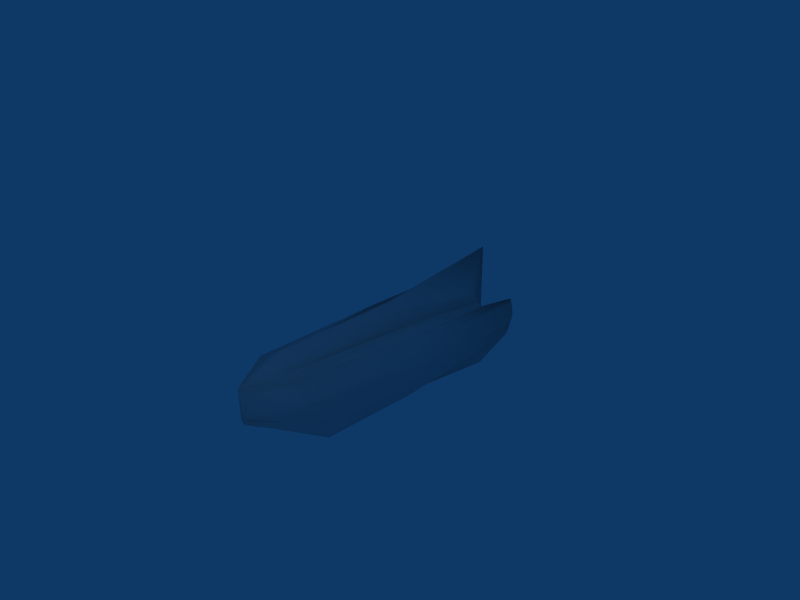 # Source: TestBike.blend  (saved by Blender 2.48.1; exported with 4.5.12 LTS)
import bpy
from mathutils import Matrix  # noqa: F401  (used for matrix-valued properties, if any)

bpy.ops.wm.read_factory_settings(use_empty=True)
scene = bpy.context.scene
scene.name = 'Scene'

# ---- collections
col_collection_1 = bpy.data.collections.new('Collection 1'); scene.collection.children.link(col_collection_1)

# ---- materials (node trees are filled in below, after node groups)
mat_material = bpy.data.materials.new('Material')
mat_material.alpha_threshold = 0.0
mat_material.roughness = 0.5
mat_material.line_color = (0.0, 0.0, 0.0, 1.0)

# ---- material node trees

# ---- world
world_world = bpy.data.worlds.new('World'); scene.world = world_world
world_world.color = (0.05656, 0.2208, 0.4)
world_world.use_sun_shadow = False
world_world.sun_shadow_jitter_overblur = 0.0
world_world.cycles.sampling_method = 'MANUAL'
world_world.cycles.sample_map_resolution = 256

# ---- cameras
cam_camera = bpy.data.cameras.new('Camera')
cam_camera.passepartout_alpha = 0.2
cam_camera.clip_end = 100.0
cam_camera.lens = 35.0
cam_camera.ortho_scale = 7.314
cam_camera.show_passepartout = False
cam_camera.show_safe_areas = True
cam_camera.dof.focus_distance = 0.0
cam_camera.dof.aperture_fstop = 128.0

# ---- lights
light_spot = bpy.data.lights.new('Spot', 'POINT')
light_spot.transmission_factor = 0.0
light_spot.cutoff_distance = 30.0
light_spot.energy = 100.0
light_spot.shadow_buffer_clip_start = 1.001
light_spot.shadow_soft_size = 1.0
light_spot.shadow_maximum_resolution = 0.006
light_spot.use_absolute_resolution = True
light_spot.cycles.use_multiple_importance_sampling = False

# ---- meshes
me_hoverbike = bpy.data.meshes.new('HoverBike')
me_hoverbike.from_pydata([(0.3694, 0.2768, -1.15), (-0.3694, 0.2768, -1.15), (0.4447, 0.2768, -1.006), (-0.4447, 0.2768, -1.006), (0.5006, 0.2768, -0.8334), (-0.5006, 0.2768, -0.8334), (0.5351, 0.2768, -0.8278), (-0.5351, 0.2768, -0.8278), (0.6054, 0.2768, -0.6327), (-0.6054, 0.2768, -0.6327), (0.5938, 0.2768, -0.4376), (-0.5938, 0.2768, -0.4376), (0.5593, 0.2768, -0.25), (-0.5593, 0.2768, -0.25), (0.5034, 0.2768, -0.07713), (-0.5034, 0.2768, -0.07713), (0.4281, 0.2768, 0.0744), (-0.4281, 0.2768, 0.0744), (0.2669, 0.2691, -0.02835), (-0.2669, 0.2691, -0.02835), (0.126, 0.2768, 0.2069), (-0.126, 0.2768, 0.2069), (0.05941, 0.2768, 0.2638), (-0.05941, 0.2768, 0.2638), (0.0, 0.2768, 0.283), (0.0, 0.2768, -1.15), (0.05942, 0.2768, -1.15), (-0.05942, 0.2768, -1.15), (0.173, 0.2768, -1.149), (-0.173, 0.2768, -1.149), (0.2777, 0.2768, -1.149), (-0.2777, 0.2768, -1.149), (0.5386, 2.292, -0.8265), (-0.5386, 2.292, -0.8265), (0.5798, 2.292, -0.7476), (-0.5798, 2.292, -0.7476), (0.6105, 2.292, -0.6529), (-0.6105, 2.292, -0.6529), (0.6294, 2.292, -0.55), (-0.6294, 2.292, -0.55), (0.6679, 2.292, -0.4431), (-0.6679, 2.292, -0.4431), (0.6616, 2.292, -0.3361), (-0.6616, 2.292, -0.3361), (0.6427, 2.292, -0.2333), (-0.6427, 2.292, -0.2333), (0.612, 2.292, -0.1385), (-0.612, 2.292, -0.1385), (0.5707, 1.614, -0.05546), (-0.5707, 1.614, -0.05546), (0.5204, 1.614, 0.01272), (-0.5204, 1.614, 0.01272), (0.4631, 1.614, 0.06337), (-0.4631, 1.614, 0.06337), (0.4008, 1.614, 0.09457), (-0.4008, 1.614, 0.09457), (0.0, 2.292, 0.5696), (0.0, 1.989, -1.332), (0.05941, 1.989, -1.332), (-0.05941, 1.989, -1.332), (0.173, 1.989, -1.331), (-0.173, 1.989, -1.331), (0.2776, 1.989, -1.331), (-0.2776, 1.989, -1.331), (0.0, 2.292, -1.406), (-0.01015, -1.152, -1.331), (0.0, -1.722, 0.2601), (0.03751, -1.722, 0.2457), (-0.03751, -1.722, 0.2457), (0.1704, -1.722, 0.1434), (-0.1704, -1.722, 0.1434), (0.2167, -1.722, 0.05182), (-0.2167, -1.722, 0.05182), (0.415, -1.722, 0.03099), (-0.415, -1.722, 0.03099), (0.4525, -1.722, -0.2114), (-0.4525, -1.722, -0.2114), (0.4804, -1.722, -0.2975), (-0.4804, -1.722, -0.2975), (0.4975, -1.722, -0.391), (-0.4975, -1.722, -0.391), (0.3189, -1.17, -0.9808), (-0.3229, -1.17, -0.9808), (0.2827, -1.152, -1.078), (-0.2893, -1.152, -1.078), (0.2648, -1.152, -1.172), (-0.2732, -1.152, -1.172), (0.2361, -1.152, -1.258), (-0.2463, -1.152, -1.258), (0.04454, -2.316, -0.5659), (-0.04454, -2.316, -0.5659), (0.05238, -2.316, -0.5509), (-0.05238, -2.316, -0.5509), (0.0582, -2.316, -0.5329), (-0.0582, -2.316, -0.5329), (0.06179, -2.316, -0.5134), (-0.06179, -2.316, -0.5134), (0.06911, -2.316, -0.4931), (-0.06911, -2.316, -0.4931), (0.0679, -2.316, -0.4727), (-0.0679, -2.316, -0.4727), (0.06431, -2.316, -0.08114), (-0.06431, -2.316, -0.08114), (0.05849, -2.316, -0.06314), (-0.05849, -2.316, -0.06314), (0.05065, -2.316, -0.04736), (-0.05065, -2.316, -0.04736), (0.0411, -2.316, -0.03441), (-0.0411, -2.316, -0.03441), (0.0302, -2.316, -0.02479), (-0.0302, -2.316, -0.02479), (0.01838, -2.316, -0.01887), (-0.01838, -2.316, -0.01887), (0.0, -2.316, -0.01687), (0.0, -2.316, -0.5828)], [], [(64, 34, 32), (33, 35, 64), (64, 36, 34), (35, 37, 64), (64, 38, 36), (37, 39, 64), (64, 40, 38), (39, 41, 64), (64, 42, 40), (41, 43, 64), (64, 44, 42), (43, 45, 64), (64, 46, 44), (45, 47, 64), (64, 48, 46), (47, 49, 64), (64, 50, 48), (49, 51, 64), (64, 52, 50), (51, 53, 64), (64, 54, 52), (53, 55, 64), (64, 56, 54), (55, 56, 64), (64, 58, 57), (57, 59, 64), (64, 60, 58), (59, 61, 64), (64, 62, 60), (61, 63, 64), (64, 32, 62), (63, 33, 64), (0, 32, 34, 2), (35, 33, 1, 3), (2, 34, 36, 4), (37, 35, 3, 5), (4, 36, 38, 6), (39, 37, 5, 7), (6, 38, 40, 8), (41, 39, 7, 9), (8, 40, 42, 10), (43, 41, 9, 11), (10, 42, 44, 12), (45, 43, 11, 13), (12, 44, 46, 14), (47, 45, 13, 15), (14, 46, 48, 16), (49, 47, 15, 17), (16, 48, 50, 18), (51, 49, 17, 19), (18, 50, 52, 20), (53, 51, 19, 21), (20, 52, 54, 22), (55, 53, 21, 23), (22, 54, 56, 24), (56, 55, 23, 24), (25, 57, 58, 26), (59, 57, 25, 27), (26, 58, 60, 28), (61, 59, 27, 29), (28, 60, 62, 30), (63, 61, 29, 31), (32, 0, 30, 62), (31, 1, 33, 63), (30, 0, 65), (65, 1, 31), (28, 30, 65), (65, 31, 29), (26, 28, 65), (65, 29, 27), (25, 26, 65), (65, 27, 25), (22, 24, 66, 67), (66, 24, 23, 68), (20, 22, 67, 69), (68, 23, 21, 70), (18, 20, 69, 71), (70, 21, 19, 72), (16, 18, 71, 73), (72, 19, 17, 74), (14, 16, 73, 75), (74, 17, 15, 76), (12, 14, 75, 77), (76, 15, 13, 78), (10, 12, 77, 79), (78, 13, 11, 80), (8, 10, 79, 81), (80, 11, 9, 82), (6, 8, 81, 83), (82, 9, 7, 84), (4, 6, 83, 85), (84, 7, 5, 86), (2, 4, 85, 87), (86, 5, 3, 88), (0, 2, 87, 65), (88, 3, 1, 65), (65, 89, 114), (114, 90, 65), (65, 87, 91, 89), (92, 88, 65, 90), (87, 85, 93, 91), (94, 86, 88, 92), (85, 83, 95, 93), (96, 84, 86, 94), (83, 81, 97, 95), (98, 82, 84, 96), (81, 79, 99, 97), (100, 80, 82, 98), (79, 77, 101, 99), (102, 78, 80, 100), (77, 75, 103, 101), (104, 76, 78, 102), (75, 73, 105, 103), (106, 74, 76, 104), (73, 71, 107, 105), (108, 72, 74, 106), (71, 69, 109, 107), (110, 70, 72, 108), (69, 67, 111, 109), (112, 68, 70, 110), (67, 66, 113, 111), (113, 66, 68, 112), (114, 89, 91), (92, 90, 114), (114, 91, 93), (94, 92, 114), (114, 93, 95), (96, 94, 114), (114, 95, 97), (98, 96, 114), (114, 97, 99), (100, 98, 114), (114, 99, 101), (102, 100, 114), (114, 101, 103), (104, 102, 114), (114, 103, 105), (106, 104, 114), (114, 105, 107), (108, 106, 114), (114, 107, 109), (110, 108, 114), (114, 109, 111), (112, 110, 114), (114, 111, 113), (113, 112, 114)])
me_hoverbike.polygons.foreach_set('use_smooth', [True] * 146)
_uv = me_hoverbike.uv_layers.new(name='UVTex')
_uv.uv.foreach_set('vector', [0.8052, 0.3741, 0.7651, 0.3434, 0.7626, 0.3448, 0.166, 0.2426, 0.1828, 0.2264, 0.1376, 0.3224, 0.8052, 0.3741, 0.7669, 0.3426, 0.7651, 0.3434, 0.1828, 0.2264, 0.1992, 0.2181, 0.1376, 0.3224, 0.8052, 0.3741, 0.7681, 0.3427, 0.7669, 0.3426, 0.1992, 0.2181, 0.2147, 0.2143, 0.1376, 0.3224, 0.8052, 0.3741, 0.7609, 0.3309, 0.7681, 0.3427, 0.2147, 0.2143, 0.2297, 0.2075, 0.1376, 0.3224, 0.8052, 0.3741, 0.7546, 0.3205, 0.7609, 0.3309, 0.2297, 0.2075, 0.2414, 0.21, 0.1376, 0.3224, 0.8052, 0.3741, 0.7489, 0.3106, 0.7546, 0.3205, 0.2414, 0.21, 0.2518, 0.2144, 0.1376, 0.3224, 0.8052, 0.3741, 0.7438, 0.3013, 0.7489, 0.3106, 0.2518, 0.2144, 0.2603, 0.2213, 0.1376, 0.3224, 0.8052, 0.3741, 0.6954, 0.2723, 0.7438, 0.3013, 0.2603, 0.2213, 0.3106, 0.18, 0.1376, 0.3224, 0.8052, 0.3741, 0.6779, 0.273, 0.6954, 0.2723, 0.3106, 0.18, 0.3323, 0.1958, 0.1376, 0.3224, 0.8052, 0.3741, 0.6627, 0.2742, 0.6779, 0.273, 0.3323, 0.1958, 0.3531, 0.2155, 0.1376, 0.3224, 0.8052, 0.3741, 0.6485, 0.2763, 0.6627, 0.2742, 0.3531, 0.2155, 0.3747, 0.2382, 0.1376, 0.3224, 0.8052, 0.3741, 0.5905, 0.3741, 0.6485, 0.2763, 0.3747, 0.2382, 0.42, 0.3741, 0.1376, 0.3224, 0.8052, 0.3741, 0.8321, 0.3406, 0.8381, 0.3439, 0.8381, 0.3439, 0.8447, 0.3473, 0.8052, 0.3741, 0.8052, 0.3741, 0.8216, 0.3349, 0.8321, 0.3406, 0.0916, 0.2814, 0.1099, 0.2658, 0.1376, 0.3224, 0.8052, 0.3741, 0.8136, 0.3303, 0.8216, 0.3349, 0.1099, 0.2658, 0.1247, 0.2543, 0.1376, 0.3224, 0.8052, 0.3741, 0.7626, 0.3448, 0.8136, 0.3303, 0.1247, 0.2543, 0.166, 0.2426, 0.1376, 0.3224, 0.8127, 0.1228, 0.7626, 0.3448, 0.7651, 0.3434, 0.7919, 0.1151, 0.1828, 0.2264, 0.166, 0.2426, 0.09199, 0.02078, 0.1286, 0.01267, 0.7919, 0.1151, 0.7651, 0.3434, 0.7669, 0.3426, 0.7679, 0.1084, 0.1992, 0.2181, 0.1828, 0.2264, 0.1286, 0.01267, 0.1658, 0.005451, 0.7679, 0.1084, 0.7669, 0.3426, 0.7681, 0.3427, 0.7603, 0.1008, 0.2147, 0.2143, 0.1992, 0.2181, 0.1658, 0.005451, 0.2038, 4.557e-08, 0.7603, 0.1008, 0.7681, 0.3427, 0.7609, 0.3309, 0.7315, 0.09694, 0.2297, 0.2075, 0.2147, 0.2143, 0.2038, 4.557e-08, 0.2428, 0.0, 0.7315, 0.09694, 0.7609, 0.3309, 0.7546, 0.3205, 0.7031, 0.09375, 0.2414, 0.21, 0.2297, 0.2075, 0.2428, 0.0, 0.2852, 0.003359, 0.7031, 0.09375, 0.7546, 0.3205, 0.7489, 0.3106, 0.6743, 0.09181, 0.2518, 0.2144, 0.2414, 0.21, 0.2852, 0.003359, 0.3279, 0.01127, 0.6743, 0.09181, 0.7489, 0.3106, 0.7438, 0.3013, 0.6461, 0.09144, 0.2603, 0.2213, 0.2518, 0.2144, 0.3279, 0.01127, 0.3833, 0.03181, 0.6461, 0.09144, 0.7438, 0.3013, 0.6954, 0.2723, 0.6151, 0.07785, 0.3106, 0.18, 0.2603, 0.2213, 0.3833, 0.03181, 0.4049, 0.03249, 0.6151, 0.07785, 0.6954, 0.2723, 0.6779, 0.273, 0.5759, 0.0667, 0.3323, 0.1958, 0.3106, 0.18, 0.4049, 0.03249, 0.4346, 0.03482, 0.5759, 0.0667, 0.6779, 0.273, 0.6627, 0.2742, 0.5409, 0.08933, 0.3531, 0.2155, 0.3323, 0.1958, 0.4346, 0.03482, 0.4768, 0.05084, 0.5409, 0.08933, 0.6627, 0.2742, 0.6485, 0.2763, 0.5345, 0.09797, 0.3747, 0.2382, 0.3531, 0.2155, 0.4768, 0.05084, 0.5041, 0.0569, 0.5345, 0.09797, 0.6485, 0.2763, 0.5905, 0.3741, 0.5322, 0.1047, 0.42, 0.3741, 0.3747, 0.2382, 0.5041, 0.0569, 0.5322, 0.0656, 0.8596, 0.1272, 0.8381, 0.3439, 0.8321, 0.3406, 0.852, 0.1264, 0.8447, 0.3473, 0.8381, 0.3439, 0.8596, 0.1272, 0.8672, 0.128, 0.852, 0.1264, 0.8321, 0.3406, 0.8216, 0.3349, 0.8377, 0.125, 0.1099, 0.2658, 0.0916, 0.2814, 0.0, 0.05633, 0.02909, 0.04353, 0.8377, 0.125, 0.8216, 0.3349, 0.8136, 0.3303, 0.8244, 0.1238, 0.1247, 0.2543, 0.1099, 0.2658, 0.02909, 0.04353, 0.0598, 0.0308, 0.7626, 0.3448, 0.8127, 0.1228, 0.8244, 0.1238, 0.8136, 0.3303, 0.0598, 0.0308, 0.09199, 0.02078, 0.166, 0.2426, 0.1247, 0.2543, 0.4236, 1.0, 0.396, 0.9984, 0.4601, 0.8008, 0.02297, 0.4775, 0.09206, 0.7062, 0.06112, 0.7101, 0.4502, 0.9996, 0.4236, 1.0, 0.4601, 0.8008, 0.02297, 0.4775, 0.06112, 0.7101, 0.03036, 0.7106, 0.4761, 0.9975, 0.4502, 0.9996, 0.4601, 0.8008, 0.02297, 0.4775, 0.03036, 0.7106, 0.0, 0.7083, 0.5017, 0.9942, 0.4761, 0.9975, 0.4601, 0.8008, 0.4601, 0.8008, 0.5266, 0.9872, 0.5017, 0.9942, 0.03601, 0.9944, 0.0, 0.99, 0.003905, 0.7106, 0.03992, 0.715, 0.547, 0.382, 0.547, 0.7037, 0.505, 0.7064, 0.505, 0.3847, 0.07254, 0.9928, 0.03601, 0.9944, 0.03992, 0.715, 0.07645, 0.7132, 0.505, 0.3847, 0.505, 0.7064, 0.4632, 0.7029, 0.4632, 0.3812, 0.1108, 0.9907, 0.07254, 0.9928, 0.07645, 0.7132, 0.113, 0.7122, 0.4632, 0.3812, 0.4632, 0.7029, 0.4192, 0.6999, 0.4212, 0.3796, 0.1472, 0.9937, 0.1108, 0.9907, 0.113, 0.7122, 0.1493, 0.7146, 0.4212, 0.3796, 0.4192, 0.6999, 0.3774, 0.7021, 0.3793, 0.3814, 0.1837, 0.9922, 0.1472, 0.9937, 0.1493, 0.7146, 0.1858, 0.7126, 0.3793, 0.3814, 0.3774, 0.7021, 0.3356, 0.6992, 0.3374, 0.3784, 0.2202, 0.9904, 0.1837, 0.9922, 0.1858, 0.7126, 0.2223, 0.7106, 0.3374, 0.3784, 0.3356, 0.6992, 0.2938, 0.6959, 0.2958, 0.3741, 0.2566, 0.9931, 0.2202, 0.9904, 0.2223, 0.7106, 0.2587, 0.7134, 0.2958, 0.3741, 0.2938, 0.6959, 0.2517, 0.6979, 0.2537, 0.376, 0.2859, 0.9951, 0.2566, 0.9931, 0.2587, 0.7134, 0.3437, 0.7918, 0.2537, 0.376, 0.2517, 0.6979, 0.2182, 0.7001, 0.1548, 0.4649, 0.3148, 0.9949, 0.2859, 0.9951, 0.3437, 0.7918, 0.3699, 0.7975, 0.1548, 0.4649, 0.2182, 0.7001, 0.1848, 0.6995, 0.1244, 0.4706, 0.3419, 0.9969, 0.3148, 0.9949, 0.3699, 0.7975, 0.3973, 0.798, 0.1244, 0.4706, 0.1848, 0.6995, 0.1543, 0.7044, 0.0933, 0.4732, 0.3691, 0.997, 0.3419, 0.9969, 0.3973, 0.798, 0.4243, 0.7997, 0.0933, 0.4732, 0.1543, 0.7044, 0.1228, 0.7044, 0.06273, 0.4766, 0.396, 0.9984, 0.3691, 0.997, 0.4243, 0.7997, 0.4601, 0.8008, 0.06273, 0.4766, 0.1228, 0.7044, 0.09206, 0.7062, 0.02297, 0.4775, 0.8189, 0.5722, 0.7051, 0.5214, 0.7073, 0.5025, 0.7075, 0.489, 0.7054, 0.47, 0.8189, 0.418, 0.8189, 0.5722, 0.8023, 0.5925, 0.6984, 0.5268, 0.7051, 0.5214, 0.6987, 0.4645, 0.8029, 0.3985, 0.8189, 0.418, 0.7054, 0.47, 0.8023, 0.5925, 0.7863, 0.6017, 0.6897, 0.5312, 0.6984, 0.5268, 0.6899, 0.4601, 0.7869, 0.3893, 0.8029, 0.3985, 0.6987, 0.4645, 0.7863, 0.6017, 0.771, 0.6101, 0.6792, 0.5345, 0.6897, 0.5312, 0.6794, 0.4567, 0.7715, 0.3809, 0.7869, 0.3893, 0.6899, 0.4601, 0.771, 0.6101, 0.7559, 0.617, 0.665, 0.5391, 0.6792, 0.5345, 0.6652, 0.4521, 0.7563, 0.3741, 0.7715, 0.3809, 0.6794, 0.4567, 0.7559, 0.617, 0.674, 0.6128, 0.6554, 0.537, 0.665, 0.5391, 0.6555, 0.4542, 0.6744, 0.3783, 0.7563, 0.3741, 0.6652, 0.4521, 0.674, 0.6128, 0.6641, 0.617, 0.6562, 0.5354, 0.6554, 0.537, 0.6563, 0.4558, 0.6645, 0.3741, 0.6744, 0.3783, 0.6555, 0.4542, 0.6641, 0.617, 0.6526, 0.6143, 0.6444, 0.5337, 0.6562, 0.5354, 0.6446, 0.4575, 0.653, 0.3767, 0.6645, 0.3741, 0.6563, 0.4558, 0.6526, 0.6143, 0.619, 0.6086, 0.6337, 0.5299, 0.6444, 0.5337, 0.6338, 0.4612, 0.6193, 0.3823, 0.653, 0.3767, 0.6446, 0.4575, 0.619, 0.6086, 0.5975, 0.5918, 0.6249, 0.5243, 0.6337, 0.5299, 0.625, 0.4669, 0.5977, 0.3991, 0.6193, 0.3823, 0.6338, 0.4612, 0.5975, 0.5918, 0.5832, 0.5884, 0.6163, 0.517, 0.6249, 0.5243, 0.6163, 0.4742, 0.5833, 0.4025, 0.5977, 0.3991, 0.625, 0.4669, 0.5832, 0.5884, 0.5589, 0.5799, 0.6077, 0.5076, 0.6163, 0.517, 0.6076, 0.4836, 0.559, 0.4109, 0.5833, 0.4025, 0.6163, 0.4742, 0.5589, 0.5799, 0.547, 0.5751, 0.5999, 0.4956, 0.6077, 0.5076, 0.5998, 0.4956, 0.547, 0.4157, 0.559, 0.4109, 0.6076, 0.4836, 0.7073, 0.5025, 0.7051, 0.5214, 0.6984, 0.5268, 0.6987, 0.4645, 0.7054, 0.47, 0.7075, 0.489, 0.7073, 0.5025, 0.6984, 0.5268, 0.6897, 0.5312, 0.6899, 0.4601, 0.6987, 0.4645, 0.7075, 0.489, 0.7073, 0.5025, 0.6897, 0.5312, 0.6792, 0.5345, 0.6794, 0.4567, 0.6899, 0.4601, 0.7075, 0.489, 0.7073, 0.5025, 0.6792, 0.5345, 0.665, 0.5391, 0.6652, 0.4521, 0.6794, 0.4567, 0.7075, 0.489, 0.7073, 0.5025, 0.665, 0.5391, 0.6554, 0.537, 0.6555, 0.4542, 0.6652, 0.4521, 0.7075, 0.489, 0.7073, 0.5025, 0.6554, 0.537, 0.6562, 0.5354, 0.6563, 0.4558, 0.6555, 0.4542, 0.7075, 0.489, 0.7073, 0.5025, 0.6562, 0.5354, 0.6444, 0.5337, 0.6446, 0.4575, 0.6563, 0.4558, 0.7075, 0.489, 0.7073, 0.5025, 0.6444, 0.5337, 0.6337, 0.5299, 0.6338, 0.4612, 0.6446, 0.4575, 0.7075, 0.489, 0.7073, 0.5025, 0.6337, 0.5299, 0.6249, 0.5243, 0.625, 0.4669, 0.6338, 0.4612, 0.7075, 0.489, 0.7073, 0.5025, 0.6249, 0.5243, 0.6163, 0.517, 0.6163, 0.4742, 0.625, 0.4669, 0.7075, 0.489, 0.7073, 0.5025, 0.6163, 0.517, 0.6077, 0.5076, 0.6076, 0.4836, 0.6163, 0.4742, 0.7075, 0.489, 0.7073, 0.5025, 0.6077, 0.5076, 0.5999, 0.4956, 0.5998, 0.4956, 0.6076, 0.4836, 0.7075, 0.489])
me_hoverbike.materials.append(mat_material)
me_hoverbike.use_remesh_preserve_volume = False
me_hoverbike.use_remesh_preserve_attributes = False
me_hoverbike.use_mirror_vertex_groups = False
me_hoverbike.update()

# ---- objects
ob_lamp = bpy.data.objects.new('Lamp', light_spot)
ob_camera = bpy.data.objects.new('Camera', cam_camera)
ob_testbike = bpy.data.objects.new('TestBike', me_hoverbike)

# ---- transforms, parenting, visibility, modifiers, constraints
ob_lamp.location = (3.376, -6.453, 5.904)
ob_lamp.rotation_euler = (0.6503, 0.05522, 1.866)
ob_lamp.lock_rotations_4d = False
ob_lamp.empty_display_type = 'ARROWS'
ob_lamp.color = (0.0, 0.0, 0.0, 0.0)
ob_lamp.lineart.crease_threshold = 0.0
ob_camera.location = (7.481, -6.508, 5.344)
ob_camera.rotation_euler = (1.109, 0.01082, 0.8149)
ob_camera.lock_rotations_4d = False
ob_camera.empty_display_type = 'ARROWS'
ob_camera.color = (0.0, 0.0, 0.0, 0.0)
ob_camera.display_type = 'WIRE'
ob_camera.lineart.crease_threshold = 0.0
ob_testbike.location = (0.0, 0.0, 0.0)
ob_testbike.lock_rotations_4d = False
ob_testbike.empty_display_type = 'ARROWS'
ob_testbike.lineart.crease_threshold = 0.0

# ---- collection membership
col_collection_1.objects.link(ob_lamp)
col_collection_1.objects.link(ob_camera)
col_collection_1.objects.link(ob_testbike)

# ---- scene / render settings (as saved in the file)
scene.camera = ob_camera
scene.frame_start = 1; scene.frame_end = 1; scene.frame_set(1)
scene.render.engine = 'BLENDER_EEVEE_NEXT'
scene.render.image_settings.file_format = 'JPEG'
scene.render.image_settings.color_mode = 'RGB'
scene.render.image_settings.compression = 90
scene.render.resolution_x = 800
scene.render.resolution_y = 600
scene.render.pixel_aspect_x = 100.0
scene.render.pixel_aspect_y = 100.0
scene.render.fps = 25
scene.render.dither_intensity = 0.0
scene.render.use_compositing = False
scene.render.use_sequencer = False
scene.render.bake_margin = 2
scene.render.bake_bias = 0.0
scene.render.use_stamp_time = False
scene.render.use_stamp_date = False
scene.render.use_stamp_frame = False
scene.render.use_stamp_camera = False
scene.render.use_stamp_scene = False
scene.render.use_stamp_filename = False
scene.render.use_stamp_render_time = False
scene.render.stamp_font_size = 0
scene.cycles.use_denoising = False
scene.cycles.samples = 10
scene.cycles.sampling_pattern = 'TABULATED_SOBOL'
scene.cycles.light_sampling_threshold = 0.0
scene.cycles.use_adaptive_sampling = False
scene.cycles.use_light_tree = False
scene.cycles.blur_glossy = 0.0
scene.cycles.volume_bounces = 1
scene.cycles.pixel_filter_type = 'GAUSSIAN'
scene.cycles.sample_clamp_indirect = 0.0
scene.view_settings.view_transform = 'Raw'
bpy.context.view_layer.update()
